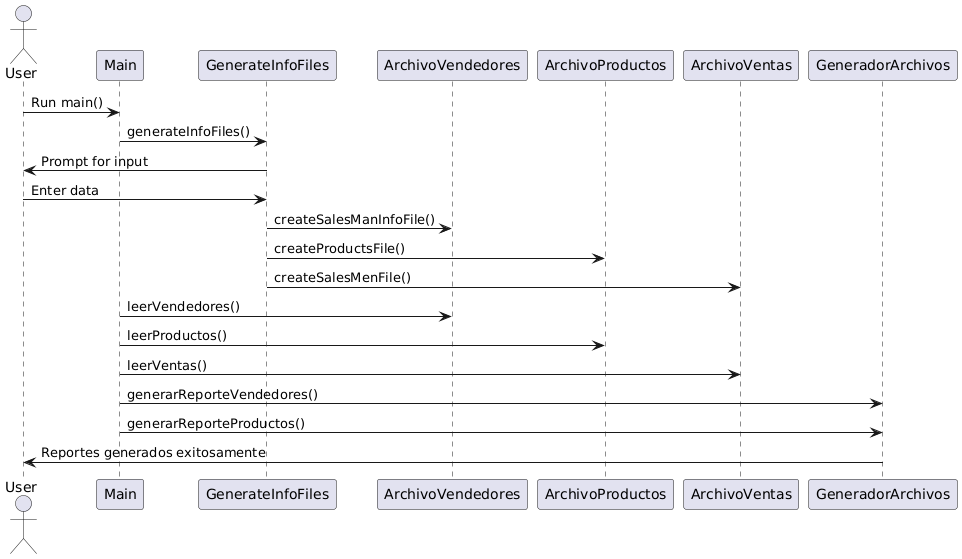

The diagram above was rendered by PlantUML. Its source (embedded in the PNG):
@startuml
actor User
participant Main
participant GenerateInfoFiles
participant ArchivoVendedores
participant ArchivoProductos
participant ArchivoVentas
participant GeneradorArchivos

User -> Main: Run main()
Main -> GenerateInfoFiles: generateInfoFiles()
GenerateInfoFiles -> User: Prompt for input
User -> GenerateInfoFiles: Enter data
GenerateInfoFiles -> ArchivoVendedores: createSalesManInfoFile()
GenerateInfoFiles -> ArchivoProductos: createProductsFile()
GenerateInfoFiles -> ArchivoVentas: createSalesMenFile()
Main -> ArchivoVendedores: leerVendedores()
Main -> ArchivoProductos: leerProductos()
Main -> ArchivoVentas: leerVentas()
Main -> GeneradorArchivos: generarReporteVendedores()
Main -> GeneradorArchivos: generarReporteProductos()
GeneradorArchivos -> User: Reportes generados exitosamente
@enduml